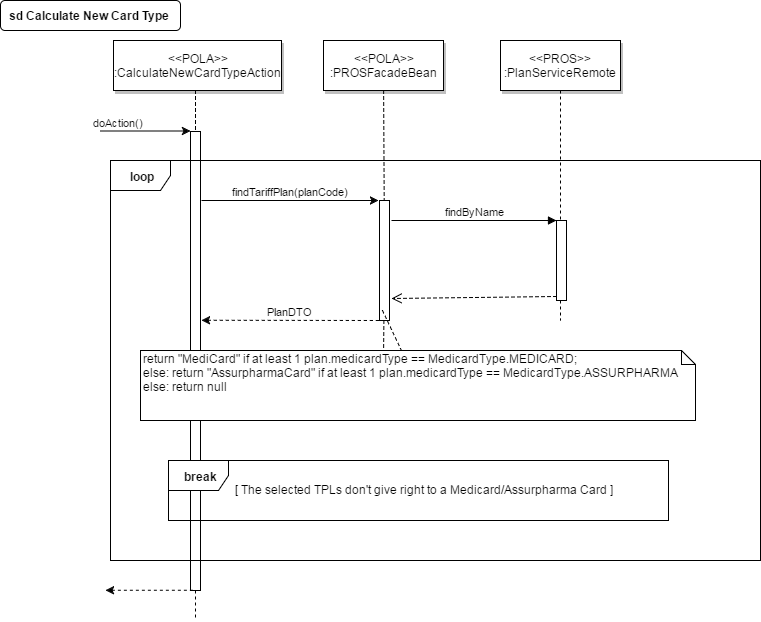

The diagram above was exported from draw.io. Its source (the exported page's mxGraphModel, read from the mxfile embedded in the PNG):
<mxGraphModel dx="1067" dy="724" grid="1" gridSize="10" guides="1" tooltips="1" connect="1" arrows="1" fold="1" page="0" pageScale="1.5" pageWidth="826" pageHeight="1169" background="#ffffff" math="0" shadow="0">
  <root>
    <mxCell id="0" style=";html=1;" />
    <mxCell id="1" style=";html=1;" parent="0" />
    <mxCell id="2" value="" style="fillColor=#FFFFFF;strokeColor=#000000;html=1;" parent="1" vertex="1">
      <mxGeometry x="230" y="151" width="10" height="459" as="geometry" />
    </mxCell>
    <mxCell id="3" value="doAction()" style="edgeStyle=none;verticalLabelPosition=top;verticalAlign=bottom;labelPosition=left;align=right;html=1;" parent="1" edge="1">
      <mxGeometry x="140" y="50.5" width="100" height="100" as="geometry">
        <mxPoint x="140" y="150.5" as="sourcePoint" />
        <mxPoint x="230" y="150.5" as="targetPoint" />
      </mxGeometry>
    </mxCell>
    <mxCell id="4" value="&amp;lt;&amp;lt;POLA&amp;gt;&amp;gt;&lt;br&gt;:CalculateNewCardTypeAction" style="shadow=1;fillColor=#FFFFFF;strokeColor=#000000;html=1;" parent="1" vertex="1">
      <mxGeometry x="153" y="60" width="168" height="50" as="geometry" />
    </mxCell>
    <mxCell id="6" value="" style="fillColor=#FFFFFF;strokeColor=#000000;html=1;" parent="1" vertex="1">
      <mxGeometry x="419" y="220" width="10" height="120" as="geometry" />
    </mxCell>
    <mxCell id="7" value="&amp;lt;&amp;lt;POLA&amp;gt;&amp;gt;&lt;br&gt;:PROSFacadeBean" style="shadow=1;fillColor=#FFFFFF;strokeColor=#000000;html=1;" parent="1" vertex="1">
      <mxGeometry x="363" y="60" width="120" height="50" as="geometry" />
    </mxCell>
    <mxCell id="8" value="" style="edgeStyle=none;endArrow=none;dashed=1;html=1;" parent="1" source="7" target="6" edge="1">
      <mxGeometry x="347.3350694444445" y="165" width="100" height="100" as="geometry">
        <mxPoint x="422.2588734567901" y="110" as="sourcePoint" />
        <mxPoint x="422.5761959876544" y="165" as="targetPoint" />
      </mxGeometry>
    </mxCell>
    <mxCell id="9" value="findTariffPlan(planCode)" style="edgeStyle=none;verticalLabelPosition=top;verticalAlign=bottom;html=1;" parent="1" edge="1">
      <mxGeometry x="248" y="132" width="100" height="100" as="geometry">
        <mxPoint x="241" y="220" as="sourcePoint" />
        <mxPoint x="418" y="220" as="targetPoint" />
      </mxGeometry>
    </mxCell>
    <mxCell id="11" value="PlanDTO &lt;br&gt;" style="edgeStyle=none;verticalLabelPosition=top;verticalAlign=bottom;endArrow=none;startArrow=classic;dashed=1;html=1;" parent="1" edge="1">
      <mxGeometry x="251" y="252.25887345679013" width="100" height="100" as="geometry">
        <mxPoint x="241" y="339.7588734567901" as="sourcePoint" />
        <mxPoint x="421" y="340" as="targetPoint" />
      </mxGeometry>
    </mxCell>
    <mxCell id="12" value="" style="edgeStyle=none;verticalLabelPosition=top;verticalAlign=bottom;labelPosition=left;align=right;endArrow=none;startArrow=classic;dashed=1;html=1;" parent="1" edge="1">
      <mxGeometry x="145" y="509.7588734567901" width="100" height="100" as="geometry">
        <mxPoint x="145" y="609.7588734567901" as="sourcePoint" />
        <mxPoint x="235" y="609.7588734567901" as="targetPoint" />
      </mxGeometry>
    </mxCell>
    <mxCell id="33" value="" style="edgeStyle=elbowEdgeStyle;elbow=horizontal;endArrow=none;dashed=1;html=1;" parent="1" source="4" target="2" edge="1">
      <mxGeometry x="230.00000000000003" y="310" width="100" height="100" as="geometry">
        <mxPoint x="230.00000000000003" y="410" as="sourcePoint" />
        <mxPoint x="330" y="310" as="targetPoint" />
      </mxGeometry>
    </mxCell>
    <mxCell id="44" value="" style="edgeStyle=none;dashed=1;endArrow=none;html=1;" parent="1" edge="1">
      <mxGeometry x="80" y="301" width="100" height="100" as="geometry">
        <mxPoint x="235" y="610" as="sourcePoint" />
        <mxPoint x="235" y="640" as="targetPoint" />
      </mxGeometry>
    </mxCell>
    <mxCell id="52" value="" style="edgeStyle=none;endArrow=none;dashed=1;html=1;" parent="1" source="6" edge="1">
      <mxGeometry x="451.5711805555559" y="339.6971450617284" width="100" height="100" as="geometry">
        <mxPoint x="526.7361111111112" y="284.6971450617284" as="sourcePoint" />
        <mxPoint x="423" y="380" as="targetPoint" />
      </mxGeometry>
    </mxCell>
    <mxCell id="71" value="&lt;b&gt;sd Calculate New Card Type&amp;nbsp;&lt;br&gt;&lt;/b&gt;" style="rounded=1;fontStyle=1;fillColor=#FFFFFF;strokeColor=#000000;html=1;" parent="1" vertex="1">
      <mxGeometry x="40" y="20" width="180" height="30" as="geometry" />
    </mxCell>
    <mxCell id="72" value="&lt;b&gt;loop&lt;/b&gt;" style="shape=umlFrame;whiteSpace=wrap;html=1;" parent="1" vertex="1">
      <mxGeometry x="150" y="180" width="650" height="400" as="geometry" />
    </mxCell>
    <mxCell id="73" value="&lt;div&gt;return &quot;MediCard&quot; if at least 1 plan.medicardType == MedicardType.MEDICARD;&lt;/div&gt;&lt;div&gt;else: return &quot;AssurpharmaCard&quot; if at least 1 plan.medicardType == MedicardType.ASSURPHARMA&lt;/div&gt;&lt;div&gt;else: return null&lt;/div&gt;" style="shape=note;whiteSpace=wrap;html=1;size=14;verticalAlign=top;align=left;spacingTop=-6;" parent="1" vertex="1">
      <mxGeometry x="180" y="370" width="555" height="70" as="geometry" />
    </mxCell>
    <mxCell id="79" value="&amp;lt;&amp;lt;PROS&amp;gt;&amp;gt;&lt;br&gt;:PlanServiceRemote" style="shadow=1;fillColor=#FFFFFF;strokeColor=#000000;html=1;" parent="1" vertex="1">
      <mxGeometry x="540" y="60" width="120" height="50" as="geometry" />
    </mxCell>
    <mxCell id="80" value="" style="edgeStyle=none;endArrow=none;dashed=1;html=1;" parent="1" source="79" edge="1">
      <mxGeometry x="524.3350694444446" y="165" width="100" height="100" as="geometry">
        <mxPoint x="599.2588734567901" y="110" as="sourcePoint" />
        <mxPoint x="600" y="240" as="targetPoint" />
      </mxGeometry>
    </mxCell>
    <mxCell id="81" value="" style="edgeStyle=none;endArrow=none;dashed=1;html=1;" parent="1" edge="1">
      <mxGeometry x="628.5711805555559" y="319.6971450617284" width="100" height="100" as="geometry">
        <mxPoint x="600" y="320" as="sourcePoint" />
        <mxPoint x="600" y="340" as="targetPoint" />
      </mxGeometry>
    </mxCell>
    <mxCell id="82" value="" style="html=1;points=[];perimeter=orthogonalPerimeter;" parent="1" vertex="1">
      <mxGeometry x="596" y="240" width="10" height="80" as="geometry" />
    </mxCell>
    <mxCell id="83" value="findByName" style="html=1;verticalAlign=bottom;endArrow=block;entryX=0;entryY=0;exitX=1.2;exitY=0.167;exitPerimeter=0;" parent="1" source="6" target="82" edge="1">
      <mxGeometry relative="1" as="geometry">
        <mxPoint x="526" y="240" as="sourcePoint" />
      </mxGeometry>
    </mxCell>
    <mxCell id="84" value="" style="html=1;verticalAlign=bottom;endArrow=open;dashed=1;endSize=8;exitX=0;exitY=0.95;entryX=1.2;entryY=0.817;entryPerimeter=0;" parent="1" source="82" target="6" edge="1">
      <mxGeometry relative="1" as="geometry">
        <mxPoint x="526" y="316" as="targetPoint" />
      </mxGeometry>
    </mxCell>
    <mxCell id="88" value="" style="edgeStyle=none;endArrow=none;dashed=1;html=1;" edge="1" parent="1" target="73">
      <mxGeometry x="451.5711805555559" y="339.6971450617284" width="100" height="100" as="geometry">
        <mxPoint x="422" y="330" as="sourcePoint" />
        <mxPoint x="423" y="380" as="targetPoint" />
      </mxGeometry>
    </mxCell>
    <mxCell id="89" value="" style="group" vertex="1" connectable="0" parent="1">
      <mxGeometry x="208" y="480" width="500" height="60" as="geometry" />
    </mxCell>
    <mxCell id="86" value="&lt;b&gt;break&lt;/b&gt;" style="shape=umlFrame;whiteSpace=wrap;html=1;rounded=0;" vertex="1" parent="89">
      <mxGeometry width="500" height="60" as="geometry" />
    </mxCell>
    <mxCell id="87" value="[ The selected TPLs don't give right to a Medicard/Assurpharma Card&amp;nbsp;]" style="text;html=1;resizable=0;points=[];autosize=1;align=left;verticalAlign=top;spacingTop=-4;" vertex="1" parent="89">
      <mxGeometry x="65" y="20" width="390" height="20" as="geometry" />
    </mxCell>
  </root>
</mxGraphModel>